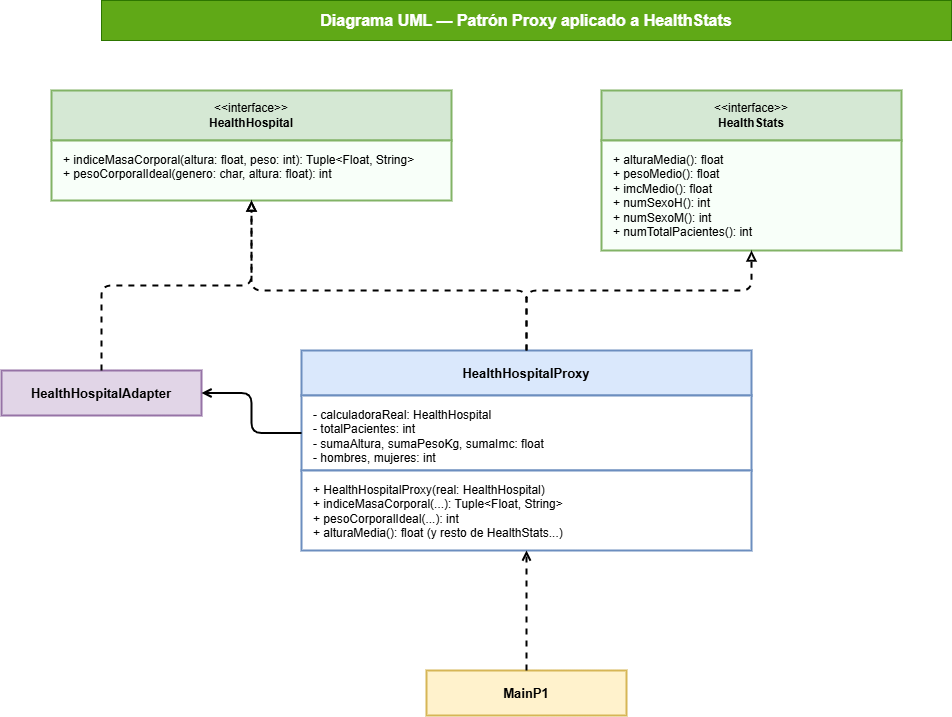

The diagram above was exported from draw.io. Its source (the exported page's mxGraphModel, read from the mxfile embedded in the PNG):
<mxGraphModel dx="256" dy="422" grid="1" gridSize="10" guides="1" tooltips="1" connect="1" arrows="1" fold="1" page="1" pageScale="1" pageWidth="1169" pageHeight="827" background="#ffffff" math="0" shadow="0">
  <root>
    <mxCell id="0" />
    <mxCell id="1" parent="0" />
    <mxCell id="title" value="Diagrama UML — Patrón Proxy aplicado a HealthStats" style="text;html=1;strokeColor=#2D7600;fillColor=#60a917;align=center;verticalAlign=middle;whiteSpace=wrap;rounded=0;fontSize=16;fontStyle=1;fontColor=#ffffff;" parent="1" vertex="1">
      <mxGeometry x="150" y="30" width="850" height="40" as="geometry" />
    </mxCell>
    <mxCell id="iface_hospital" value="&amp;lt;&amp;lt;interface&amp;gt;&amp;gt;&lt;br&gt;&lt;b&gt;HealthHospital&lt;/b&gt;" style="rounded=0;whiteSpace=wrap;html=1;fillColor=#d5e8d4;strokeColor=#82b366;strokeWidth=2;" parent="1" vertex="1">
      <mxGeometry x="100" y="120" width="400" height="50" as="geometry" />
    </mxCell>
    <mxCell id="methods_hospital" value="+ indiceMasaCorporal(altura: float, peso: int): Tuple&amp;lt;Float, String&amp;gt;&#10;+ pesoCorporalIdeal(genero: char, altura: float): int" style="text;html=1;strokeColor=#82b366;fillColor=#f8fff9;align=left;verticalAlign=top;spacingLeft=10;spacingTop=6;strokeWidth=2;rounded=0;" parent="1" vertex="1">
      <mxGeometry x="100" y="170" width="400" height="60" as="geometry" />
    </mxCell>
    <mxCell id="iface_stats" value="&amp;lt;&amp;lt;interface&amp;gt;&amp;gt;&lt;br&gt;&lt;b&gt;HealthStats&lt;/b&gt;" style="rounded=0;whiteSpace=wrap;html=1;fillColor=#d5e8d4;strokeColor=#82b366;strokeWidth=2;" parent="1" vertex="1">
      <mxGeometry x="650" y="120" width="300" height="50" as="geometry" />
    </mxCell>
    <mxCell id="methods_stats" value="+ alturaMedia(): float&#10;+ pesoMedio(): float&#10;+ imcMedio(): float&#10;+ numSexoH(): int&#10;+ numSexoM(): int&#10;+ numTotalPacientes(): int" style="text;html=1;strokeColor=#82b366;fillColor=#f8fff9;align=left;verticalAlign=top;spacingLeft=10;spacingTop=6;strokeWidth=2;rounded=0;" parent="1" vertex="1">
      <mxGeometry x="650" y="170" width="300" height="110" as="geometry" />
    </mxCell>
    <mxCell id="proxy_title" value="&lt;b&gt;HealthHospitalProxy&lt;/b&gt;" style="rounded=0;whiteSpace=wrap;html=1;fillColor=#dae8fc;strokeColor=#6c8ebf;strokeWidth=2;fontSize=13;verticalAlign=middle;" parent="1" vertex="1">
      <mxGeometry x="350" y="380" width="450" height="45" as="geometry" />
    </mxCell>
    <mxCell id="proxy_fields" value="- calculadoraReal: HealthHospital&#10;- totalPacientes: int&#10;- sumaAltura, sumaPesoKg, sumaImc: float&#10;- hombres, mujeres: int" style="text;html=1;strokeColor=#6c8ebf;fillColor=#ffffff;align=left;verticalAlign=top;spacingLeft=10;spacingTop=6;strokeWidth=2;rounded=0;" parent="1" vertex="1">
      <mxGeometry x="350" y="425" width="450" height="75" as="geometry" />
    </mxCell>
    <mxCell id="proxy_methods" value="+ HealthHospitalProxy(real: HealthHospital)&#10;+ indiceMasaCorporal(...): Tuple&amp;lt;Float, String&amp;gt;&#10;+ pesoCorporalIdeal(...): int&#10;+ alturaMedia(): float (y resto de HealthStats...)" style="text;html=1;strokeColor=#6c8ebf;fillColor=#ffffff;align=left;verticalAlign=top;spacingLeft=10;spacingTop=6;strokeWidth=2;rounded=0;" parent="1" vertex="1">
      <mxGeometry x="350" y="500" width="450" height="80" as="geometry" />
    </mxCell>
    <mxCell id="adapter_title" value="&lt;b&gt;HealthHospitalAdapter&lt;/b&gt;" style="rounded=0;whiteSpace=wrap;html=1;fillColor=#e1d5e7;strokeColor=#9673a6;strokeWidth=2;fontSize=13;verticalAlign=middle;" parent="1" vertex="1">
      <mxGeometry x="50" y="400" width="200" height="45" as="geometry" />
    </mxCell>
    <mxCell id="main_title" value="&lt;b&gt;MainP1&lt;/b&gt;" style="rounded=0;whiteSpace=wrap;html=1;fillColor=#fff2cc;strokeColor=#d6b656;strokeWidth=2;fontSize=13;verticalAlign=middle;" parent="1" vertex="1">
      <mxGeometry x="475" y="700" width="200" height="45" as="geometry" />
    </mxCell>
    <mxCell id="rel_proxy_hosp" style="edgeStyle=orthogonalEdgeStyle;dashed=1;endArrow=block;endFill=0;strokeWidth=2;" parent="1" source="proxy_title" target="methods_hospital" edge="1">
      <mxGeometry relative="1" as="geometry">
        <Array as="points">
          <mxPoint x="575" y="320" />
          <mxPoint x="300" y="320" />
        </Array>
      </mxGeometry>
    </mxCell>
    <mxCell id="rel_proxy_stats" style="edgeStyle=orthogonalEdgeStyle;dashed=1;endArrow=block;endFill=0;strokeWidth=2;" parent="1" source="proxy_title" target="methods_stats" edge="1">
      <mxGeometry relative="1" as="geometry">
        <Array as="points">
          <mxPoint x="575" y="320" />
          <mxPoint x="800" y="320" />
        </Array>
      </mxGeometry>
    </mxCell>
    <mxCell id="rel_adapter_hosp" style="edgeStyle=orthogonalEdgeStyle;dashed=1;endArrow=block;endFill=0;strokeWidth=2;" parent="1" source="adapter_title" target="methods_hospital" edge="1">
      <mxGeometry relative="1" as="geometry" />
    </mxCell>
    <mxCell id="rel_proxy_real" style="edgeStyle=orthogonalEdgeStyle;endArrow=open;endFill=0;strokeWidth=2;exitX=0;exitY=0.5;" parent="1" source="proxy_fields" target="adapter_title" edge="1">
      <mxGeometry relative="1" as="geometry" />
    </mxCell>
    <mxCell id="rel_main_proxy" style="edgeStyle=orthogonalEdgeStyle;dashed=1;endArrow=open;endFill=0;strokeWidth=2;" parent="1" source="main_title" target="proxy_methods" edge="1">
      <mxGeometry relative="1" as="geometry" />
    </mxCell>
  </root>
</mxGraphModel>